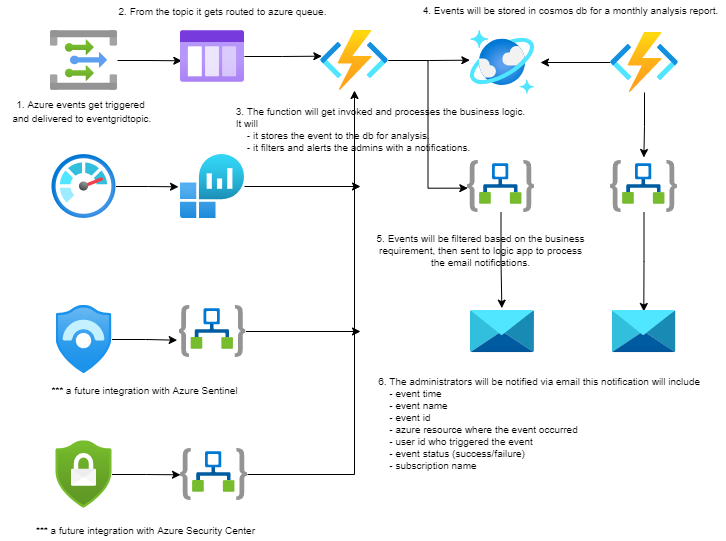

The diagram above was exported from draw.io. Its source (the exported page's mxGraphModel, read from the mxfile embedded in the PNG):
<mxGraphModel dx="747" dy="412" grid="1" gridSize="10" guides="1" tooltips="1" connect="1" arrows="1" fold="1" page="1" pageScale="1" pageWidth="850" pageHeight="1100" math="0" shadow="0">
  <root>
    <mxCell id="0" />
    <mxCell id="1" parent="0" />
    <mxCell id="GohvFtHMXa0VbT2TIukh-24" style="edgeStyle=orthogonalEdgeStyle;rounded=0;orthogonalLoop=1;jettySize=auto;html=1;entryX=0.021;entryY=0.583;entryDx=0;entryDy=0;entryPerimeter=0;fontSize=10;" edge="1" parent="1" source="GohvFtHMXa0VbT2TIukh-1" target="GohvFtHMXa0VbT2TIukh-13">
      <mxGeometry relative="1" as="geometry" />
    </mxCell>
    <mxCell id="GohvFtHMXa0VbT2TIukh-1" value="" style="aspect=fixed;html=1;points=[];align=center;image;fontSize=12;image=img/lib/azure2/integration/Event_Grid_Topics.svg;" vertex="1" parent="1">
      <mxGeometry x="60" y="60" width="67" height="60" as="geometry" />
    </mxCell>
    <mxCell id="GohvFtHMXa0VbT2TIukh-29" style="edgeStyle=orthogonalEdgeStyle;rounded=0;orthogonalLoop=1;jettySize=auto;html=1;entryX=0.497;entryY=0.035;entryDx=0;entryDy=0;entryPerimeter=0;fontSize=10;" edge="1" parent="1" source="GohvFtHMXa0VbT2TIukh-2" target="GohvFtHMXa0VbT2TIukh-15">
      <mxGeometry relative="1" as="geometry" />
    </mxCell>
    <mxCell id="GohvFtHMXa0VbT2TIukh-2" value="" style="aspect=fixed;html=1;points=[];align=center;image;fontSize=12;image=img/lib/azure2/integration/Logic_Apps.svg;" vertex="1" parent="1">
      <mxGeometry x="620" y="190" width="67" height="52" as="geometry" />
    </mxCell>
    <mxCell id="GohvFtHMXa0VbT2TIukh-3" value="" style="aspect=fixed;html=1;points=[];align=center;image;fontSize=12;image=img/lib/azure2/databases/Azure_Cosmos_DB.svg;" vertex="1" parent="1">
      <mxGeometry x="480" y="60" width="64" height="64" as="geometry" />
    </mxCell>
    <mxCell id="GohvFtHMXa0VbT2TIukh-26" style="edgeStyle=orthogonalEdgeStyle;rounded=0;orthogonalLoop=1;jettySize=auto;html=1;entryX=-0.01;entryY=0.464;entryDx=0;entryDy=0;entryPerimeter=0;fontSize=10;" edge="1" parent="1" source="GohvFtHMXa0VbT2TIukh-4" target="GohvFtHMXa0VbT2TIukh-3">
      <mxGeometry relative="1" as="geometry" />
    </mxCell>
    <mxCell id="GohvFtHMXa0VbT2TIukh-31" style="edgeStyle=orthogonalEdgeStyle;rounded=0;orthogonalLoop=1;jettySize=auto;html=1;entryX=0.005;entryY=0.532;entryDx=0;entryDy=0;entryPerimeter=0;fontSize=10;" edge="1" parent="1" source="GohvFtHMXa0VbT2TIukh-4" target="GohvFtHMXa0VbT2TIukh-8">
      <mxGeometry relative="1" as="geometry" />
    </mxCell>
    <mxCell id="GohvFtHMXa0VbT2TIukh-4" value="" style="aspect=fixed;html=1;points=[];align=center;image;fontSize=12;image=img/lib/azure2/compute/Function_Apps.svg;" vertex="1" parent="1">
      <mxGeometry x="330" y="60" width="68" height="60" as="geometry" />
    </mxCell>
    <mxCell id="GohvFtHMXa0VbT2TIukh-37" style="edgeStyle=orthogonalEdgeStyle;rounded=0;orthogonalLoop=1;jettySize=auto;html=1;fontSize=10;" edge="1" parent="1" source="GohvFtHMXa0VbT2TIukh-5">
      <mxGeometry relative="1" as="geometry">
        <mxPoint x="370" y="216" as="targetPoint" />
      </mxGeometry>
    </mxCell>
    <mxCell id="GohvFtHMXa0VbT2TIukh-5" value="" style="aspect=fixed;html=1;points=[];align=center;image;fontSize=12;image=img/lib/azure2/analytics/Log_Analytics_Workspaces.svg;" vertex="1" parent="1">
      <mxGeometry x="190" y="184" width="64" height="64" as="geometry" />
    </mxCell>
    <mxCell id="GohvFtHMXa0VbT2TIukh-32" style="edgeStyle=orthogonalEdgeStyle;rounded=0;orthogonalLoop=1;jettySize=auto;html=1;entryX=-0.031;entryY=0.505;entryDx=0;entryDy=0;entryPerimeter=0;fontSize=10;" edge="1" parent="1" source="GohvFtHMXa0VbT2TIukh-6" target="GohvFtHMXa0VbT2TIukh-5">
      <mxGeometry relative="1" as="geometry" />
    </mxCell>
    <mxCell id="GohvFtHMXa0VbT2TIukh-6" value="" style="aspect=fixed;html=1;points=[];align=center;image;fontSize=12;image=img/lib/azure2/management_governance/Monitor.svg;" vertex="1" parent="1">
      <mxGeometry x="61.5" y="184" width="64" height="64" as="geometry" />
    </mxCell>
    <mxCell id="GohvFtHMXa0VbT2TIukh-27" style="edgeStyle=orthogonalEdgeStyle;rounded=0;orthogonalLoop=1;jettySize=auto;html=1;fontSize=10;" edge="1" parent="1" source="GohvFtHMXa0VbT2TIukh-7">
      <mxGeometry relative="1" as="geometry">
        <mxPoint x="550" y="92" as="targetPoint" />
      </mxGeometry>
    </mxCell>
    <mxCell id="GohvFtHMXa0VbT2TIukh-28" style="edgeStyle=orthogonalEdgeStyle;rounded=0;orthogonalLoop=1;jettySize=auto;html=1;entryX=0.498;entryY=-0.058;entryDx=0;entryDy=0;entryPerimeter=0;fontSize=10;" edge="1" parent="1" source="GohvFtHMXa0VbT2TIukh-7" target="GohvFtHMXa0VbT2TIukh-2">
      <mxGeometry relative="1" as="geometry" />
    </mxCell>
    <mxCell id="GohvFtHMXa0VbT2TIukh-7" value="" style="aspect=fixed;html=1;points=[];align=center;image;fontSize=12;image=img/lib/azure2/compute/Function_Apps.svg;" vertex="1" parent="1">
      <mxGeometry x="620" y="62" width="68" height="60" as="geometry" />
    </mxCell>
    <mxCell id="GohvFtHMXa0VbT2TIukh-30" style="edgeStyle=orthogonalEdgeStyle;rounded=0;orthogonalLoop=1;jettySize=auto;html=1;entryX=0.49;entryY=-0.043;entryDx=0;entryDy=0;entryPerimeter=0;fontSize=10;" edge="1" parent="1" source="GohvFtHMXa0VbT2TIukh-8" target="GohvFtHMXa0VbT2TIukh-14">
      <mxGeometry relative="1" as="geometry" />
    </mxCell>
    <mxCell id="GohvFtHMXa0VbT2TIukh-8" value="" style="aspect=fixed;html=1;points=[];align=center;image;fontSize=12;image=img/lib/azure2/integration/Logic_Apps.svg;" vertex="1" parent="1">
      <mxGeometry x="477" y="190" width="67" height="52" as="geometry" />
    </mxCell>
    <mxCell id="GohvFtHMXa0VbT2TIukh-36" style="edgeStyle=orthogonalEdgeStyle;rounded=0;orthogonalLoop=1;jettySize=auto;html=1;fontSize=10;" edge="1" parent="1" source="GohvFtHMXa0VbT2TIukh-9">
      <mxGeometry relative="1" as="geometry">
        <mxPoint x="370" y="361" as="targetPoint" />
      </mxGeometry>
    </mxCell>
    <mxCell id="GohvFtHMXa0VbT2TIukh-9" value="" style="aspect=fixed;html=1;points=[];align=center;image;fontSize=12;image=img/lib/azure2/integration/Logic_Apps.svg;" vertex="1" parent="1">
      <mxGeometry x="188.5" y="335" width="67" height="52" as="geometry" />
    </mxCell>
    <mxCell id="GohvFtHMXa0VbT2TIukh-35" style="edgeStyle=orthogonalEdgeStyle;rounded=0;orthogonalLoop=1;jettySize=auto;html=1;fontSize=10;" edge="1" parent="1" source="GohvFtHMXa0VbT2TIukh-10" target="GohvFtHMXa0VbT2TIukh-4">
      <mxGeometry relative="1" as="geometry" />
    </mxCell>
    <mxCell id="GohvFtHMXa0VbT2TIukh-10" value="" style="aspect=fixed;html=1;points=[];align=center;image;fontSize=12;image=img/lib/azure2/integration/Logic_Apps.svg;" vertex="1" parent="1">
      <mxGeometry x="190" y="478" width="67" height="52" as="geometry" />
    </mxCell>
    <mxCell id="GohvFtHMXa0VbT2TIukh-33" style="edgeStyle=orthogonalEdgeStyle;rounded=0;orthogonalLoop=1;jettySize=auto;html=1;entryX=-0.027;entryY=0.667;entryDx=0;entryDy=0;entryPerimeter=0;fontSize=10;" edge="1" parent="1" source="GohvFtHMXa0VbT2TIukh-11" target="GohvFtHMXa0VbT2TIukh-9">
      <mxGeometry relative="1" as="geometry" />
    </mxCell>
    <mxCell id="GohvFtHMXa0VbT2TIukh-11" value="" style="aspect=fixed;html=1;points=[];align=center;image;fontSize=12;image=img/lib/azure2/security/Azure_Sentinel.svg;" vertex="1" parent="1">
      <mxGeometry x="65.5" y="335" width="56.00000000000001" height="68" as="geometry" />
    </mxCell>
    <mxCell id="GohvFtHMXa0VbT2TIukh-34" style="edgeStyle=orthogonalEdgeStyle;rounded=0;orthogonalLoop=1;jettySize=auto;html=1;entryX=0;entryY=0.506;entryDx=0;entryDy=0;entryPerimeter=0;fontSize=10;" edge="1" parent="1" source="GohvFtHMXa0VbT2TIukh-12" target="GohvFtHMXa0VbT2TIukh-10">
      <mxGeometry relative="1" as="geometry" />
    </mxCell>
    <mxCell id="GohvFtHMXa0VbT2TIukh-12" value="" style="aspect=fixed;html=1;points=[];align=center;image;fontSize=12;image=img/lib/azure2/security/Security_Center.svg;" vertex="1" parent="1">
      <mxGeometry x="65.5" y="470" width="56.00000000000001" height="68" as="geometry" />
    </mxCell>
    <mxCell id="GohvFtHMXa0VbT2TIukh-25" style="edgeStyle=orthogonalEdgeStyle;rounded=0;orthogonalLoop=1;jettySize=auto;html=1;entryX=0.02;entryY=0.428;entryDx=0;entryDy=0;entryPerimeter=0;fontSize=10;" edge="1" parent="1" source="GohvFtHMXa0VbT2TIukh-13" target="GohvFtHMXa0VbT2TIukh-4">
      <mxGeometry relative="1" as="geometry" />
    </mxCell>
    <mxCell id="GohvFtHMXa0VbT2TIukh-13" value="" style="aspect=fixed;html=1;points=[];align=center;image;fontSize=12;image=img/lib/azure2/general/Storage_Queue.svg;" vertex="1" parent="1">
      <mxGeometry x="190" y="60" width="64" height="52" as="geometry" />
    </mxCell>
    <mxCell id="GohvFtHMXa0VbT2TIukh-14" value="" style="aspect=fixed;html=1;points=[];align=center;image;fontSize=12;image=img/lib/azure2/storage/Data_Share_Invitations.svg;" vertex="1" parent="1">
      <mxGeometry x="480" y="339.5" width="64" height="43" as="geometry" />
    </mxCell>
    <mxCell id="GohvFtHMXa0VbT2TIukh-15" value="" style="aspect=fixed;html=1;points=[];align=center;image;fontSize=12;image=img/lib/azure2/storage/Data_Share_Invitations.svg;" vertex="1" parent="1">
      <mxGeometry x="621.5" y="339.5" width="64" height="43" as="geometry" />
    </mxCell>
    <mxCell id="GohvFtHMXa0VbT2TIukh-16" value="&lt;font style=&quot;font-size: 10px&quot;&gt;1. Azure events get triggered&lt;br&gt;&amp;nbsp;and delivered to eventgridtopic.&lt;/font&gt;" style="text;html=1;align=center;verticalAlign=middle;resizable=0;points=[];autosize=1;strokeColor=none;" vertex="1" parent="1">
      <mxGeometry x="10" y="125" width="160" height="30" as="geometry" />
    </mxCell>
    <mxCell id="GohvFtHMXa0VbT2TIukh-17" value="&lt;font style=&quot;font-size: 10px&quot;&gt;2. From the topic it gets routed to azure queue.&lt;/font&gt;" style="text;html=1;align=center;verticalAlign=middle;resizable=0;points=[];autosize=1;strokeColor=none;" vertex="1" parent="1">
      <mxGeometry x="121.5" y="30" width="220" height="20" as="geometry" />
    </mxCell>
    <mxCell id="GohvFtHMXa0VbT2TIukh-18" value="&lt;div&gt;3. The function will get invoked and processes the business logic.&lt;/div&gt;&lt;div style=&quot;text-align: left&quot;&gt;It will&lt;/div&gt;&lt;div style=&quot;text-align: left&quot;&gt;&amp;nbsp; &amp;nbsp; - it stores the event to the db for analysis.&lt;/div&gt;&lt;div style=&quot;text-align: left&quot;&gt;&amp;nbsp; &amp;nbsp; - it filters and alerts the admins with a notifications.&lt;/div&gt;" style="text;html=1;align=center;verticalAlign=middle;resizable=0;points=[];autosize=1;strokeColor=none;fontSize=10;" vertex="1" parent="1">
      <mxGeometry x="240" y="134" width="300" height="50" as="geometry" />
    </mxCell>
    <mxCell id="GohvFtHMXa0VbT2TIukh-19" value="4. Events will be stored in cosmos db for a monthly analysis report." style="text;html=1;align=center;verticalAlign=middle;resizable=0;points=[];autosize=1;strokeColor=none;fontSize=10;" vertex="1" parent="1">
      <mxGeometry x="425" y="30" width="310" height="20" as="geometry" />
    </mxCell>
    <mxCell id="GohvFtHMXa0VbT2TIukh-20" value="5. Events will be filtered based on the business&lt;br&gt;requirement, then sent to logic app to process&lt;br&gt;&amp;nbsp;the email notifications.&amp;nbsp;" style="text;html=1;align=center;verticalAlign=middle;resizable=0;points=[];autosize=1;strokeColor=none;fontSize=10;" vertex="1" parent="1">
      <mxGeometry x="380" y="260" width="220" height="40" as="geometry" />
    </mxCell>
    <mxCell id="GohvFtHMXa0VbT2TIukh-21" value="&lt;div&gt;6. The administrators will be notified via email this notification will include&amp;nbsp;&lt;/div&gt;&lt;div style=&quot;text-align: left&quot;&gt;&amp;nbsp; &amp;nbsp; - event time&amp;nbsp;&lt;/div&gt;&lt;div style=&quot;text-align: left&quot;&gt;&amp;nbsp; &amp;nbsp; - event name&amp;nbsp;&lt;/div&gt;&lt;div style=&quot;text-align: left&quot;&gt;&amp;nbsp; &amp;nbsp; - event id&amp;nbsp;&lt;/div&gt;&lt;div style=&quot;text-align: left&quot;&gt;&amp;nbsp; &amp;nbsp; - azure resource where the event occurred&amp;nbsp;&lt;/div&gt;&lt;div style=&quot;text-align: left&quot;&gt;&amp;nbsp; &amp;nbsp; - user id who triggered the event&amp;nbsp;&lt;/div&gt;&lt;div style=&quot;text-align: left&quot;&gt;&amp;nbsp; &amp;nbsp; - event status (success/failure)&amp;nbsp;&lt;/div&gt;&lt;div style=&quot;text-align: left&quot;&gt;&amp;nbsp; &amp;nbsp; - subscription name&lt;/div&gt;" style="text;html=1;align=center;verticalAlign=middle;resizable=0;points=[];autosize=1;strokeColor=none;fontSize=10;" vertex="1" parent="1">
      <mxGeometry x="380" y="403" width="340" height="100" as="geometry" />
    </mxCell>
    <mxCell id="GohvFtHMXa0VbT2TIukh-22" value="*** a future integration with Azure Security Center" style="text;html=1;align=center;verticalAlign=middle;resizable=0;points=[];autosize=1;strokeColor=none;fontSize=10;" vertex="1" parent="1">
      <mxGeometry x="40" y="550" width="230" height="20" as="geometry" />
    </mxCell>
    <mxCell id="GohvFtHMXa0VbT2TIukh-23" value="*** a future integration with Azure Sentinel" style="text;html=1;align=center;verticalAlign=middle;resizable=0;points=[];autosize=1;strokeColor=none;fontSize=10;" vertex="1" parent="1">
      <mxGeometry x="54" y="410" width="200" height="20" as="geometry" />
    </mxCell>
  </root>
</mxGraphModel>